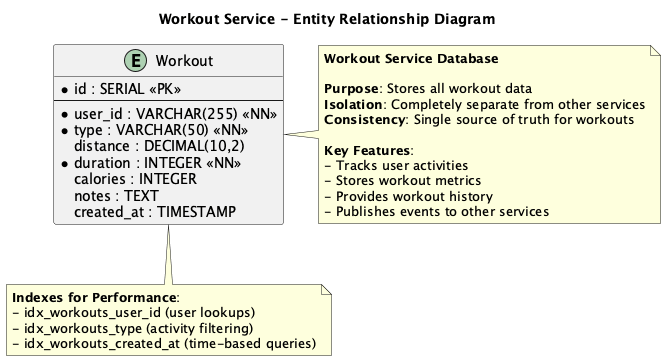

The diagram above was rendered by PlantUML. Its source (embedded in the PNG):
@startuml Workout Service - ER Diagram

!define TABLE entity
!define PRIMARY_KEY <<PK>>
!define FOREIGN_KEY <<FK>>
!define NOT_NULL <<NN>>
!define UNIQUE <<U>>

title Workout Service - Entity Relationship Diagram

entity "Workout" as workout {
  * id : SERIAL <<PK>>
  --
  * user_id : VARCHAR(255) <<NN>>
  * type : VARCHAR(50) <<NN>>
  distance : DECIMAL(10,2)
  * duration : INTEGER <<NN>>
  calories : INTEGER
  notes : TEXT
  created_at : TIMESTAMP
}

note right of workout
  **Workout Service Database**
  
  **Purpose**: Stores all workout data
  **Isolation**: Completely separate from other services
  **Consistency**: Single source of truth for workouts
  
  **Key Features**:
  - Tracks user activities
  - Stores workout metrics
  - Provides workout history
  - Publishes events to other services
end note

note bottom of workout
  **Indexes for Performance**:
  - idx_workouts_user_id (user lookups)
  - idx_workouts_type (activity filtering)
  - idx_workouts_created_at (time-based queries)
end note

@enduml